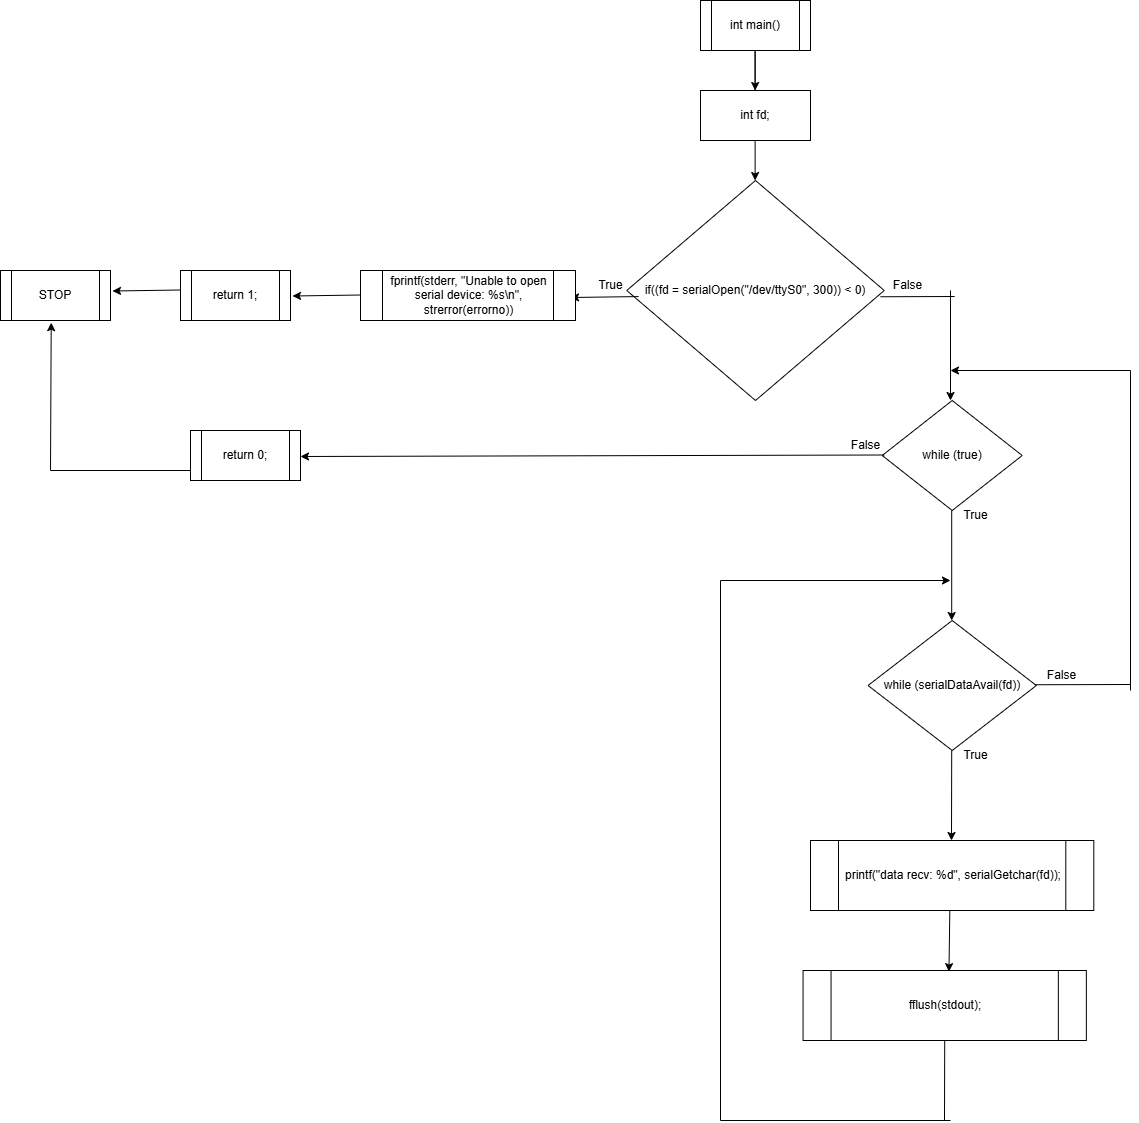

The diagram above was exported from draw.io. Its source (the exported page's mxGraphModel, read from the mxfile embedded in the PNG):
<mxGraphModel dx="4271" dy="2351" grid="1" gridSize="10" guides="1" tooltips="1" connect="1" arrows="1" fold="1" page="1" pageScale="1" pageWidth="850" pageHeight="1100" math="0" shadow="0">
  <root>
    <mxCell id="0" />
    <mxCell id="1" parent="0" />
    <mxCell id="3" value="if((fd = serialOpen(&quot;/dev/ttyS0&quot;, 300)) &amp;lt; 0)" style="shape=rhombus;perimeter=rhombusPerimeter;whiteSpace=wrap;html=1;align=center;" vertex="1" parent="1">
      <mxGeometry x="-263.75" y="30" width="257.5" height="220" as="geometry" />
    </mxCell>
    <mxCell id="11" value="" style="edgeStyle=elbowEdgeStyle;html=1;elbow=horizontal;startArrow=none;endArrow=none;" edge="1" parent="1" source="12">
      <mxGeometry relative="1" as="geometry">
        <mxPoint x="-135.33333333333326" y="-100" as="targetPoint" />
      </mxGeometry>
    </mxCell>
    <UserObject label="int fd;" treeRoot="1" id="12">
      <mxCell style="whiteSpace=wrap;html=1;align=center;treeFolding=1;treeMoving=1;newEdgeStyle={&quot;edgeStyle&quot;:&quot;elbowEdgeStyle&quot;,&quot;startArrow&quot;:&quot;none&quot;,&quot;endArrow&quot;:&quot;none&quot;};" vertex="1" parent="1">
        <mxGeometry x="-190" y="-60" width="110" height="50" as="geometry" />
      </mxCell>
    </UserObject>
    <mxCell id="13" value="" style="endArrow=classic;html=1;exitX=0.5;exitY=1;exitDx=0;exitDy=0;" edge="1" parent="1">
      <mxGeometry width="50" height="50" relative="1" as="geometry">
        <mxPoint x="-135.33999999999997" y="-100" as="sourcePoint" />
        <mxPoint x="-135.33999999999997" y="-60" as="targetPoint" />
      </mxGeometry>
    </mxCell>
    <mxCell id="15" value="" style="endArrow=classic;html=1;exitX=0.5;exitY=1;exitDx=0;exitDy=0;" edge="1" parent="1">
      <mxGeometry width="50" height="50" relative="1" as="geometry">
        <mxPoint x="-135.38" y="-10" as="sourcePoint" />
        <mxPoint x="-135.38" y="30" as="targetPoint" />
      </mxGeometry>
    </mxCell>
    <mxCell id="29" value="False" style="text;html=1;align=center;verticalAlign=middle;resizable=0;points=[];autosize=1;strokeColor=none;fillColor=none;" vertex="1" parent="1">
      <mxGeometry x="-8.3" y="120" width="50" height="30" as="geometry" />
    </mxCell>
    <mxCell id="30" value="" style="endArrow=none;html=1;exitX=-0.034;exitY=0.875;exitDx=0;exitDy=0;exitPerimeter=0;" edge="1" parent="1" source="29">
      <mxGeometry width="50" height="50" relative="1" as="geometry">
        <mxPoint x="74.2" y="92" as="sourcePoint" />
        <mxPoint x="64.2" y="146" as="targetPoint" />
      </mxGeometry>
    </mxCell>
    <mxCell id="32" value="" style="endArrow=classic;html=1;" edge="1" parent="1">
      <mxGeometry width="50" height="50" relative="1" as="geometry">
        <mxPoint x="60" y="140" as="sourcePoint" />
        <mxPoint x="60" y="250" as="targetPoint" />
      </mxGeometry>
    </mxCell>
    <mxCell id="33" value="True" style="text;html=1;align=center;verticalAlign=middle;resizable=0;points=[];autosize=1;strokeColor=none;fillColor=none;" vertex="1" parent="1">
      <mxGeometry x="-305" y="120" width="50" height="30" as="geometry" />
    </mxCell>
    <mxCell id="34" value="" style="endArrow=classic;html=1;exitX=1.063;exitY=0.869;exitDx=0;exitDy=0;exitPerimeter=0;entryX=1;entryY=0.5;entryDx=0;entryDy=0;" edge="1" parent="1" source="33">
      <mxGeometry width="50" height="50" relative="1" as="geometry">
        <mxPoint x="-280.17" y="152" as="sourcePoint" />
        <mxPoint x="-320" y="147" as="targetPoint" />
      </mxGeometry>
    </mxCell>
    <mxCell id="35" value="int main()" style="shape=process;whiteSpace=wrap;html=1;backgroundOutline=1;" vertex="1" parent="1">
      <mxGeometry x="-190" y="-150" width="110" height="50" as="geometry" />
    </mxCell>
    <mxCell id="36" value="fprintf(stderr, &quot;Unable to open serial device: %s\n&quot;, strerror(errorno))" style="shape=process;whiteSpace=wrap;html=1;backgroundOutline=1;" vertex="1" parent="1">
      <mxGeometry x="-530" y="120" width="215" height="50" as="geometry" />
    </mxCell>
    <mxCell id="38" value="" style="endArrow=classic;html=1;exitX=1.063;exitY=0.869;exitDx=0;exitDy=0;exitPerimeter=0;entryX=1;entryY=0.5;entryDx=0;entryDy=0;" edge="1" parent="1">
      <mxGeometry width="50" height="50" relative="1" as="geometry">
        <mxPoint x="-530" y="144.5" as="sourcePoint" />
        <mxPoint x="-598" y="145.5" as="targetPoint" />
      </mxGeometry>
    </mxCell>
    <mxCell id="39" value="return 1;" style="shape=process;whiteSpace=wrap;html=1;backgroundOutline=1;" vertex="1" parent="1">
      <mxGeometry x="-710" y="120" width="110" height="50" as="geometry" />
    </mxCell>
    <mxCell id="40" value="STOP" style="shape=process;whiteSpace=wrap;html=1;backgroundOutline=1;" vertex="1" parent="1">
      <mxGeometry x="-890" y="120" width="110" height="50" as="geometry" />
    </mxCell>
    <mxCell id="41" value="" style="endArrow=classic;html=1;exitX=1.063;exitY=0.869;exitDx=0;exitDy=0;exitPerimeter=0;entryX=1;entryY=0.5;entryDx=0;entryDy=0;" edge="1" parent="1">
      <mxGeometry width="50" height="50" relative="1" as="geometry">
        <mxPoint x="-710" y="139.5" as="sourcePoint" />
        <mxPoint x="-778" y="140.5" as="targetPoint" />
      </mxGeometry>
    </mxCell>
    <mxCell id="42" value="while (true)" style="shape=rhombus;perimeter=rhombusPerimeter;whiteSpace=wrap;html=1;align=center;" vertex="1" parent="1">
      <mxGeometry x="-8.299999999999997" y="250" width="140" height="110" as="geometry" />
    </mxCell>
    <mxCell id="43" value="" style="endArrow=classic;html=1;" edge="1" parent="1">
      <mxGeometry width="50" height="50" relative="1" as="geometry">
        <mxPoint x="61.2" y="360" as="sourcePoint" />
        <mxPoint x="61.2" y="470" as="targetPoint" />
      </mxGeometry>
    </mxCell>
    <mxCell id="44" value="while (serialDataAvail(fd))" style="shape=rhombus;perimeter=rhombusPerimeter;whiteSpace=wrap;html=1;align=center;" vertex="1" parent="1">
      <mxGeometry x="-22.450000000000003" y="470" width="168.3" height="130" as="geometry" />
    </mxCell>
    <mxCell id="45" value="False" style="text;html=1;align=center;verticalAlign=middle;resizable=0;points=[];autosize=1;strokeColor=none;fillColor=none;" vertex="1" parent="1">
      <mxGeometry x="-50.000000000000014" y="280" width="50" height="30" as="geometry" />
    </mxCell>
    <mxCell id="47" value="True" style="text;html=1;align=center;verticalAlign=middle;resizable=0;points=[];autosize=1;strokeColor=none;fillColor=none;" vertex="1" parent="1">
      <mxGeometry x="60" y="350" width="50" height="30" as="geometry" />
    </mxCell>
    <mxCell id="49" value="" style="endArrow=classic;html=1;exitX=1.063;exitY=0.869;exitDx=0;exitDy=0;exitPerimeter=0;" edge="1" parent="1">
      <mxGeometry width="50" height="50" relative="1" as="geometry">
        <mxPoint x="-6.25" y="304.5" as="sourcePoint" />
        <mxPoint x="-590" y="306" as="targetPoint" />
      </mxGeometry>
    </mxCell>
    <mxCell id="50" value="return 0;" style="shape=process;whiteSpace=wrap;html=1;backgroundOutline=1;" vertex="1" parent="1">
      <mxGeometry x="-700" y="280" width="110" height="50" as="geometry" />
    </mxCell>
    <mxCell id="51" value="" style="endArrow=classic;html=1;entryX=0.461;entryY=1.044;entryDx=0;entryDy=0;entryPerimeter=0;" edge="1" parent="1" target="40">
      <mxGeometry width="50" height="50" relative="1" as="geometry">
        <mxPoint x="-840" y="320" as="sourcePoint" />
        <mxPoint x="-870" y="330" as="targetPoint" />
      </mxGeometry>
    </mxCell>
    <mxCell id="52" value="" style="endArrow=none;html=1;" edge="1" parent="1">
      <mxGeometry width="50" height="50" relative="1" as="geometry">
        <mxPoint x="-840" y="320" as="sourcePoint" />
        <mxPoint x="-700" y="320" as="targetPoint" />
      </mxGeometry>
    </mxCell>
    <mxCell id="53" value="" style="endArrow=classic;html=1;" edge="1" parent="1">
      <mxGeometry width="50" height="50" relative="1" as="geometry">
        <mxPoint x="61.2" y="600" as="sourcePoint" />
        <mxPoint x="61" y="690" as="targetPoint" />
      </mxGeometry>
    </mxCell>
    <mxCell id="54" value="True" style="text;html=1;align=center;verticalAlign=middle;resizable=0;points=[];autosize=1;strokeColor=none;fillColor=none;" vertex="1" parent="1">
      <mxGeometry x="60" y="590" width="50" height="30" as="geometry" />
    </mxCell>
    <mxCell id="55" value="False" style="text;html=1;align=center;verticalAlign=middle;resizable=0;points=[];autosize=1;strokeColor=none;fillColor=none;" vertex="1" parent="1">
      <mxGeometry x="145.84999999999997" y="510" width="50" height="30" as="geometry" />
    </mxCell>
    <mxCell id="56" value="" style="endArrow=classic;html=1;entryX=1;entryY=0.5;entryDx=0;entryDy=0;" edge="1" parent="1">
      <mxGeometry width="50" height="50" relative="1" as="geometry">
        <mxPoint x="240" y="220" as="sourcePoint" />
        <mxPoint x="59.999999999999815" y="220" as="targetPoint" />
      </mxGeometry>
    </mxCell>
    <mxCell id="57" value="" style="endArrow=none;html=1;" edge="1" parent="1">
      <mxGeometry width="50" height="50" relative="1" as="geometry">
        <mxPoint x="240" y="540" as="sourcePoint" />
        <mxPoint x="240" y="220" as="targetPoint" />
      </mxGeometry>
    </mxCell>
    <mxCell id="58" value="" style="endArrow=none;html=1;exitX=-0.038;exitY=0.808;exitDx=0;exitDy=0;exitPerimeter=0;" edge="1" parent="1" source="55">
      <mxGeometry width="50" height="50" relative="1" as="geometry">
        <mxPoint x="250" y="540" as="sourcePoint" />
        <mxPoint x="240" y="534" as="targetPoint" />
      </mxGeometry>
    </mxCell>
    <mxCell id="60" value="printf(&quot;data recv: %d&quot;, serialGetchar(fd));" style="shape=process;whiteSpace=wrap;html=1;backgroundOutline=1;" vertex="1" parent="1">
      <mxGeometry x="-80" y="690" width="283.3" height="70" as="geometry" />
    </mxCell>
    <mxCell id="62" value="fflush(stdout);" style="shape=process;whiteSpace=wrap;html=1;backgroundOutline=1;" vertex="1" parent="1">
      <mxGeometry x="-87.45" y="820" width="283.3" height="70" as="geometry" />
    </mxCell>
    <mxCell id="63" value="" style="endArrow=classic;html=1;entryX=0.515;entryY=0.016;entryDx=0;entryDy=0;entryPerimeter=0;" edge="1" parent="1" target="62">
      <mxGeometry width="50" height="50" relative="1" as="geometry">
        <mxPoint x="59.330000000000005" y="760" as="sourcePoint" />
        <mxPoint x="59.13" y="850" as="targetPoint" />
      </mxGeometry>
    </mxCell>
    <mxCell id="65" value="" style="endArrow=classic;html=1;" edge="1" parent="1">
      <mxGeometry width="50" height="50" relative="1" as="geometry">
        <mxPoint x="-170" y="430" as="sourcePoint" />
        <mxPoint x="60" y="430" as="targetPoint" />
      </mxGeometry>
    </mxCell>
    <mxCell id="66" value="" style="endArrow=none;html=1;" edge="1" parent="1">
      <mxGeometry width="50" height="50" relative="1" as="geometry">
        <mxPoint x="-170" y="970" as="sourcePoint" />
        <mxPoint x="-170" y="430" as="targetPoint" />
      </mxGeometry>
    </mxCell>
    <mxCell id="67" value="" style="endArrow=none;html=1;" edge="1" parent="1">
      <mxGeometry width="50" height="50" relative="1" as="geometry">
        <mxPoint x="-170" y="970" as="sourcePoint" />
        <mxPoint x="60" y="970" as="targetPoint" />
      </mxGeometry>
    </mxCell>
    <mxCell id="68" value="" style="endArrow=none;html=1;exitX=0.5;exitY=1;exitDx=0;exitDy=0;" edge="1" parent="1" source="62">
      <mxGeometry width="50" height="50" relative="1" as="geometry">
        <mxPoint x="-160" y="980" as="sourcePoint" />
        <mxPoint x="54" y="970" as="targetPoint" />
      </mxGeometry>
    </mxCell>
  </root>
</mxGraphModel>